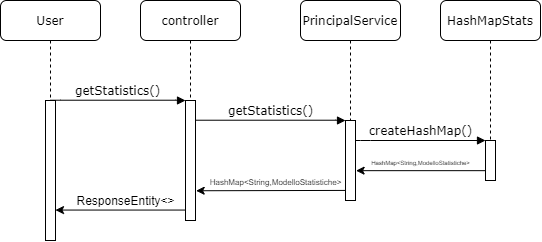

The diagram above was exported from draw.io. Its source (the exported page's mxGraphModel, read from the mxfile embedded in the PNG):
<mxGraphModel dx="599" dy="332" grid="1" gridSize="10" guides="1" tooltips="1" connect="1" arrows="1" fold="1" page="1" pageScale="1" pageWidth="1100" pageHeight="850" background="#ffffff" math="0" shadow="0">
  <root>
    <mxCell id="0" />
    <mxCell id="1" parent="0" />
    <mxCell id="7baba1c4bc27f4b0-2" value="controller" style="shape=umlLifeline;perimeter=lifelinePerimeter;whiteSpace=wrap;html=1;container=1;collapsible=0;recursiveResize=0;outlineConnect=0;rounded=1;shadow=0;comic=0;labelBackgroundColor=none;strokeWidth=1;fontFamily=Verdana;fontSize=12;align=center;" parent="1" vertex="1">
      <mxGeometry x="240" y="80" width="100" height="220" as="geometry" />
    </mxCell>
    <mxCell id="7baba1c4bc27f4b0-10" value="" style="html=1;points=[];perimeter=orthogonalPerimeter;rounded=0;shadow=0;comic=0;labelBackgroundColor=none;strokeWidth=1;fontFamily=Verdana;fontSize=12;align=center;" parent="7baba1c4bc27f4b0-2" vertex="1">
      <mxGeometry x="45" y="100" width="10" height="120" as="geometry" />
    </mxCell>
    <mxCell id="7baba1c4bc27f4b0-3" value="PrincipalService" style="shape=umlLifeline;perimeter=lifelinePerimeter;whiteSpace=wrap;html=1;container=1;collapsible=0;recursiveResize=0;outlineConnect=0;rounded=1;shadow=0;comic=0;labelBackgroundColor=none;strokeWidth=1;fontFamily=Verdana;fontSize=12;align=center;" parent="1" vertex="1">
      <mxGeometry x="400" y="80" width="100" height="200" as="geometry" />
    </mxCell>
    <mxCell id="7baba1c4bc27f4b0-13" value="" style="html=1;points=[];perimeter=orthogonalPerimeter;rounded=0;shadow=0;comic=0;labelBackgroundColor=none;strokeWidth=1;fontFamily=Verdana;fontSize=12;align=center;" parent="7baba1c4bc27f4b0-3" vertex="1">
      <mxGeometry x="45" y="120" width="10" height="80" as="geometry" />
    </mxCell>
    <mxCell id="7baba1c4bc27f4b0-4" value="&lt;font style=&quot;font-size: 12px&quot;&gt;HashMapStats&lt;/font&gt;" style="shape=umlLifeline;perimeter=lifelinePerimeter;whiteSpace=wrap;html=1;container=1;collapsible=0;recursiveResize=0;outlineConnect=0;rounded=1;shadow=0;comic=0;labelBackgroundColor=none;strokeWidth=1;fontFamily=Verdana;fontSize=12;align=center;" parent="1" vertex="1">
      <mxGeometry x="540" y="80" width="100" height="180" as="geometry" />
    </mxCell>
    <mxCell id="7baba1c4bc27f4b0-8" value="User" style="shape=umlLifeline;perimeter=lifelinePerimeter;whiteSpace=wrap;html=1;container=1;collapsible=0;recursiveResize=0;outlineConnect=0;rounded=1;shadow=0;comic=0;labelBackgroundColor=none;strokeWidth=1;fontFamily=Verdana;fontSize=12;align=center;" parent="1" vertex="1">
      <mxGeometry x="100" y="80" width="100" height="240" as="geometry" />
    </mxCell>
    <mxCell id="7baba1c4bc27f4b0-9" value="" style="html=1;points=[];perimeter=orthogonalPerimeter;rounded=0;shadow=0;comic=0;labelBackgroundColor=none;strokeWidth=1;fontFamily=Verdana;fontSize=12;align=center;" parent="7baba1c4bc27f4b0-8" vertex="1">
      <mxGeometry x="45" y="100" width="10" height="140" as="geometry" />
    </mxCell>
    <mxCell id="7baba1c4bc27f4b0-16" value="" style="html=1;points=[];perimeter=orthogonalPerimeter;rounded=0;shadow=0;comic=0;labelBackgroundColor=none;strokeWidth=1;fontFamily=Verdana;fontSize=12;align=center;" parent="1" vertex="1">
      <mxGeometry x="585" y="220" width="10" height="40" as="geometry" />
    </mxCell>
    <mxCell id="7baba1c4bc27f4b0-17" value="createHashMap()" style="html=1;verticalAlign=bottom;endArrow=block;labelBackgroundColor=none;fontFamily=Verdana;fontSize=12;edgeStyle=elbowEdgeStyle;elbow=vertical;" parent="1" source="7baba1c4bc27f4b0-13" target="7baba1c4bc27f4b0-16" edge="1">
      <mxGeometry relative="1" as="geometry">
        <mxPoint x="510" y="220" as="sourcePoint" />
        <Array as="points">
          <mxPoint x="460" y="220" />
        </Array>
      </mxGeometry>
    </mxCell>
    <mxCell id="7baba1c4bc27f4b0-11" value="getStatistics()" style="html=1;verticalAlign=bottom;endArrow=block;entryX=0;entryY=0;labelBackgroundColor=none;fontFamily=Verdana;fontSize=12;edgeStyle=elbowEdgeStyle;elbow=vertical;" parent="1" source="7baba1c4bc27f4b0-9" target="7baba1c4bc27f4b0-10" edge="1">
      <mxGeometry relative="1" as="geometry">
        <mxPoint x="220" y="190" as="sourcePoint" />
      </mxGeometry>
    </mxCell>
    <mxCell id="7baba1c4bc27f4b0-14" value="getStatistics()" style="html=1;verticalAlign=bottom;endArrow=block;entryX=0;entryY=0;labelBackgroundColor=none;fontFamily=Verdana;fontSize=12;edgeStyle=elbowEdgeStyle;elbow=vertical;" parent="1" source="7baba1c4bc27f4b0-10" target="7baba1c4bc27f4b0-13" edge="1">
      <mxGeometry relative="1" as="geometry">
        <mxPoint x="370" y="200" as="sourcePoint" />
      </mxGeometry>
    </mxCell>
    <mxCell id="evkmShd5ac8-5GRKLzJW-2" value="" style="endArrow=classic;html=1;exitX=0.014;exitY=0.913;exitDx=0;exitDy=0;exitPerimeter=0;" edge="1" parent="1" source="7baba1c4bc27f4b0-10" target="7baba1c4bc27f4b0-9">
      <mxGeometry width="50" height="50" relative="1" as="geometry">
        <mxPoint x="200" y="330" as="sourcePoint" />
        <mxPoint x="250" y="280" as="targetPoint" />
      </mxGeometry>
    </mxCell>
    <mxCell id="evkmShd5ac8-5GRKLzJW-3" value="" style="endArrow=classic;html=1;entryX=1.059;entryY=0.627;entryDx=0;entryDy=0;entryPerimeter=0;" edge="1" parent="1" source="7baba1c4bc27f4b0-16" target="7baba1c4bc27f4b0-13">
      <mxGeometry width="50" height="50" relative="1" as="geometry">
        <mxPoint x="510" y="300" as="sourcePoint" />
        <mxPoint x="560" y="250" as="targetPoint" />
      </mxGeometry>
    </mxCell>
    <mxCell id="evkmShd5ac8-5GRKLzJW-1" value="" style="endArrow=classic;html=1;exitX=-0.032;exitY=0.874;exitDx=0;exitDy=0;exitPerimeter=0;entryX=1.065;entryY=0.752;entryDx=0;entryDy=0;entryPerimeter=0;" edge="1" parent="1" source="7baba1c4bc27f4b0-13" target="7baba1c4bc27f4b0-10">
      <mxGeometry width="50" height="50" relative="1" as="geometry">
        <mxPoint x="445" y="265" as="sourcePoint" />
        <mxPoint x="360" y="280" as="targetPoint" />
      </mxGeometry>
    </mxCell>
    <mxCell id="evkmShd5ac8-5GRKLzJW-4" value="&lt;font style=&quot;font-size: 6px&quot;&gt;HashMap&amp;lt;String,ModelloStatistiche&amp;gt;&lt;/font&gt;" style="text;html=1;align=center;verticalAlign=middle;resizable=0;points=[];autosize=1;" vertex="1" parent="1">
      <mxGeometry x="465" y="230" width="110" height="20" as="geometry" />
    </mxCell>
    <mxCell id="evkmShd5ac8-5GRKLzJW-5" value="&lt;font style=&quot;font-size: 8px&quot;&gt;HashMap&amp;lt;String,ModelloStatistiche&amp;gt;&lt;/font&gt;" style="text;html=1;align=center;verticalAlign=middle;resizable=0;points=[];autosize=1;" vertex="1" parent="1">
      <mxGeometry x="300" y="250" width="150" height="20" as="geometry" />
    </mxCell>
    <mxCell id="evkmShd5ac8-5GRKLzJW-6" value="ResponseEntity&amp;lt;&amp;gt;" style="text;html=1;align=center;verticalAlign=middle;resizable=0;points=[];autosize=1;" vertex="1" parent="1">
      <mxGeometry x="170" y="270" width="110" height="20" as="geometry" />
    </mxCell>
  </root>
</mxGraphModel>